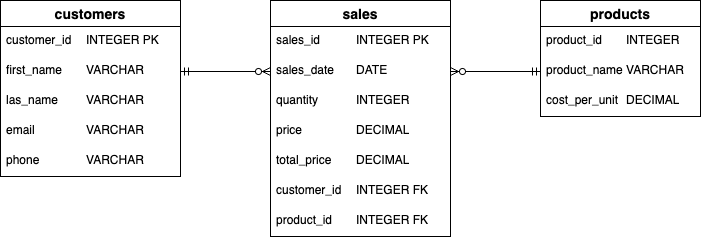

The diagram above was exported from draw.io. Its source (the exported page's mxGraphModel, read from the mxfile embedded in the PNG):
<mxGraphModel dx="976" dy="564" grid="1" gridSize="10" guides="1" tooltips="1" connect="1" arrows="1" fold="1" page="1" pageScale="1" pageWidth="827" pageHeight="1169" math="0" shadow="0">
  <root>
    <mxCell id="0" />
    <mxCell id="1" parent="0" />
    <mxCell id="EjBVWhZ7RIf_hjBZxTZK-1" value="customers" style="swimlane;fontStyle=1;childLayout=stackLayout;horizontal=1;startSize=26;horizontalStack=0;resizeParent=1;resizeParentMax=0;resizeLast=0;collapsible=1;marginBottom=0;align=center;fontSize=14;" vertex="1" parent="1">
      <mxGeometry x="50" y="160" width="180" height="176" as="geometry" />
    </mxCell>
    <mxCell id="EjBVWhZ7RIf_hjBZxTZK-2" value="customer_id&lt;span style=&quot;white-space: pre;&quot;&gt; &lt;/span&gt;INTEGER PK" style="text;strokeColor=none;fillColor=none;spacingLeft=4;spacingRight=4;overflow=hidden;rotatable=0;points=[[0,0.5],[1,0.5]];portConstraint=eastwest;fontSize=12;whiteSpace=wrap;html=1;" vertex="1" parent="EjBVWhZ7RIf_hjBZxTZK-1">
      <mxGeometry y="26" width="180" height="30" as="geometry" />
    </mxCell>
    <mxCell id="EjBVWhZ7RIf_hjBZxTZK-3" value="first_name&lt;span style=&quot;white-space: pre;&quot;&gt; &lt;/span&gt;VARCHAR" style="text;strokeColor=none;fillColor=none;spacingLeft=4;spacingRight=4;overflow=hidden;rotatable=0;points=[[0,0.5],[1,0.5]];portConstraint=eastwest;fontSize=12;whiteSpace=wrap;html=1;" vertex="1" parent="EjBVWhZ7RIf_hjBZxTZK-1">
      <mxGeometry y="56" width="180" height="30" as="geometry" />
    </mxCell>
    <mxCell id="EjBVWhZ7RIf_hjBZxTZK-4" value="las_name&lt;span style=&quot;white-space: pre;&quot;&gt; &lt;/span&gt;VARCHAR" style="text;strokeColor=none;fillColor=none;spacingLeft=4;spacingRight=4;overflow=hidden;rotatable=0;points=[[0,0.5],[1,0.5]];portConstraint=eastwest;fontSize=12;whiteSpace=wrap;html=1;" vertex="1" parent="EjBVWhZ7RIf_hjBZxTZK-1">
      <mxGeometry y="86" width="180" height="30" as="geometry" />
    </mxCell>
    <mxCell id="EjBVWhZ7RIf_hjBZxTZK-28" value="email&lt;span style=&quot;white-space: pre;&quot;&gt; &lt;/span&gt;&lt;span style=&quot;white-space: pre;&quot;&gt; &lt;/span&gt;VARCHAR" style="text;strokeColor=none;fillColor=none;spacingLeft=4;spacingRight=4;overflow=hidden;rotatable=0;points=[[0,0.5],[1,0.5]];portConstraint=eastwest;fontSize=12;whiteSpace=wrap;html=1;" vertex="1" parent="EjBVWhZ7RIf_hjBZxTZK-1">
      <mxGeometry y="116" width="180" height="30" as="geometry" />
    </mxCell>
    <mxCell id="EjBVWhZ7RIf_hjBZxTZK-29" value="phone&lt;span style=&quot;white-space: pre;&quot;&gt; &lt;/span&gt;&lt;span style=&quot;white-space: pre;&quot;&gt; &lt;/span&gt;VARCHAR" style="text;strokeColor=none;fillColor=none;spacingLeft=4;spacingRight=4;overflow=hidden;rotatable=0;points=[[0,0.5],[1,0.5]];portConstraint=eastwest;fontSize=12;whiteSpace=wrap;html=1;" vertex="1" parent="EjBVWhZ7RIf_hjBZxTZK-1">
      <mxGeometry y="146" width="180" height="30" as="geometry" />
    </mxCell>
    <mxCell id="EjBVWhZ7RIf_hjBZxTZK-5" value="sales" style="swimlane;fontStyle=1;childLayout=stackLayout;horizontal=1;startSize=26;horizontalStack=0;resizeParent=1;resizeParentMax=0;resizeLast=0;collapsible=1;marginBottom=0;align=center;fontSize=14;" vertex="1" parent="1">
      <mxGeometry x="320" y="160" width="180" height="236" as="geometry" />
    </mxCell>
    <mxCell id="EjBVWhZ7RIf_hjBZxTZK-6" value="sales_id&lt;span style=&quot;white-space: pre;&quot;&gt; &lt;span style=&quot;white-space: pre;&quot;&gt; &lt;/span&gt;&lt;/span&gt;INTEGER PK" style="text;strokeColor=none;fillColor=none;spacingLeft=4;spacingRight=4;overflow=hidden;rotatable=0;points=[[0,0.5],[1,0.5]];portConstraint=eastwest;fontSize=12;whiteSpace=wrap;html=1;" vertex="1" parent="EjBVWhZ7RIf_hjBZxTZK-5">
      <mxGeometry y="26" width="180" height="30" as="geometry" />
    </mxCell>
    <mxCell id="EjBVWhZ7RIf_hjBZxTZK-7" value="sales_date&lt;span style=&quot;white-space: pre;&quot;&gt; &lt;/span&gt;DATE" style="text;strokeColor=none;fillColor=none;spacingLeft=4;spacingRight=4;overflow=hidden;rotatable=0;points=[[0,0.5],[1,0.5]];portConstraint=eastwest;fontSize=12;whiteSpace=wrap;html=1;" vertex="1" parent="EjBVWhZ7RIf_hjBZxTZK-5">
      <mxGeometry y="56" width="180" height="30" as="geometry" />
    </mxCell>
    <mxCell id="EjBVWhZ7RIf_hjBZxTZK-8" value="quantity&lt;span style=&quot;white-space: pre;&quot;&gt; &lt;/span&gt;&lt;span style=&quot;white-space: pre;&quot;&gt; &lt;/span&gt;INTEGER" style="text;strokeColor=none;fillColor=none;spacingLeft=4;spacingRight=4;overflow=hidden;rotatable=0;points=[[0,0.5],[1,0.5]];portConstraint=eastwest;fontSize=12;whiteSpace=wrap;html=1;" vertex="1" parent="EjBVWhZ7RIf_hjBZxTZK-5">
      <mxGeometry y="86" width="180" height="30" as="geometry" />
    </mxCell>
    <mxCell id="EjBVWhZ7RIf_hjBZxTZK-24" value="price&lt;span style=&quot;white-space: pre;&quot;&gt; &lt;/span&gt;&lt;span style=&quot;white-space: pre;&quot;&gt; &lt;/span&gt;DECIMAL" style="text;strokeColor=none;fillColor=none;spacingLeft=4;spacingRight=4;overflow=hidden;rotatable=0;points=[[0,0.5],[1,0.5]];portConstraint=eastwest;fontSize=12;whiteSpace=wrap;html=1;" vertex="1" parent="EjBVWhZ7RIf_hjBZxTZK-5">
      <mxGeometry y="116" width="180" height="30" as="geometry" />
    </mxCell>
    <mxCell id="EjBVWhZ7RIf_hjBZxTZK-25" value="total_price&lt;span style=&quot;white-space: pre;&quot;&gt; &lt;/span&gt;DECIMAL" style="text;strokeColor=none;fillColor=none;spacingLeft=4;spacingRight=4;overflow=hidden;rotatable=0;points=[[0,0.5],[1,0.5]];portConstraint=eastwest;fontSize=12;whiteSpace=wrap;html=1;" vertex="1" parent="EjBVWhZ7RIf_hjBZxTZK-5">
      <mxGeometry y="146" width="180" height="30" as="geometry" />
    </mxCell>
    <mxCell id="EjBVWhZ7RIf_hjBZxTZK-26" value="customer_id&lt;span style=&quot;white-space: pre;&quot;&gt; &lt;/span&gt;INTEGER FK" style="text;strokeColor=none;fillColor=none;spacingLeft=4;spacingRight=4;overflow=hidden;rotatable=0;points=[[0,0.5],[1,0.5]];portConstraint=eastwest;fontSize=12;whiteSpace=wrap;html=1;" vertex="1" parent="EjBVWhZ7RIf_hjBZxTZK-5">
      <mxGeometry y="176" width="180" height="30" as="geometry" />
    </mxCell>
    <mxCell id="EjBVWhZ7RIf_hjBZxTZK-27" value="product_id&lt;span style=&quot;white-space: pre;&quot;&gt; &lt;/span&gt;INTEGER FK" style="text;strokeColor=none;fillColor=none;spacingLeft=4;spacingRight=4;overflow=hidden;rotatable=0;points=[[0,0.5],[1,0.5]];portConstraint=eastwest;fontSize=12;whiteSpace=wrap;html=1;" vertex="1" parent="EjBVWhZ7RIf_hjBZxTZK-5">
      <mxGeometry y="206" width="180" height="30" as="geometry" />
    </mxCell>
    <mxCell id="EjBVWhZ7RIf_hjBZxTZK-9" value="products" style="swimlane;fontStyle=1;childLayout=stackLayout;horizontal=1;startSize=26;horizontalStack=0;resizeParent=1;resizeParentMax=0;resizeLast=0;collapsible=1;marginBottom=0;align=center;fontSize=14;" vertex="1" parent="1">
      <mxGeometry x="590" y="160" width="160" height="116" as="geometry" />
    </mxCell>
    <mxCell id="EjBVWhZ7RIf_hjBZxTZK-10" value="product_id&lt;span style=&quot;white-space: pre;&quot;&gt; &lt;/span&gt;INTEGER" style="text;strokeColor=none;fillColor=none;spacingLeft=4;spacingRight=4;overflow=hidden;rotatable=0;points=[[0,0.5],[1,0.5]];portConstraint=eastwest;fontSize=12;whiteSpace=wrap;html=1;" vertex="1" parent="EjBVWhZ7RIf_hjBZxTZK-9">
      <mxGeometry y="26" width="160" height="30" as="geometry" />
    </mxCell>
    <mxCell id="EjBVWhZ7RIf_hjBZxTZK-11" value="product_name&lt;span style=&quot;white-space: pre;&quot;&gt; &lt;/span&gt;VARCHAR" style="text;strokeColor=none;fillColor=none;spacingLeft=4;spacingRight=4;overflow=hidden;rotatable=0;points=[[0,0.5],[1,0.5]];portConstraint=eastwest;fontSize=12;whiteSpace=wrap;html=1;" vertex="1" parent="EjBVWhZ7RIf_hjBZxTZK-9">
      <mxGeometry y="56" width="160" height="30" as="geometry" />
    </mxCell>
    <mxCell id="EjBVWhZ7RIf_hjBZxTZK-12" value="cost_per_unit&lt;span style=&quot;white-space: pre;&quot;&gt; &lt;/span&gt;DECIMAL" style="text;strokeColor=none;fillColor=none;spacingLeft=4;spacingRight=4;overflow=hidden;rotatable=0;points=[[0,0.5],[1,0.5]];portConstraint=eastwest;fontSize=12;whiteSpace=wrap;html=1;" vertex="1" parent="EjBVWhZ7RIf_hjBZxTZK-9">
      <mxGeometry y="86" width="160" height="30" as="geometry" />
    </mxCell>
    <mxCell id="EjBVWhZ7RIf_hjBZxTZK-14" value="" style="edgeStyle=entityRelationEdgeStyle;fontSize=12;html=1;endArrow=ERzeroToMany;startArrow=ERmandOne;rounded=0;entryX=0;entryY=0.5;entryDx=0;entryDy=0;exitX=1;exitY=0.5;exitDx=0;exitDy=0;" edge="1" parent="1" source="EjBVWhZ7RIf_hjBZxTZK-3" target="EjBVWhZ7RIf_hjBZxTZK-7">
      <mxGeometry width="100" height="100" relative="1" as="geometry">
        <mxPoint x="190" y="420" as="sourcePoint" />
        <mxPoint x="330" y="420" as="targetPoint" />
      </mxGeometry>
    </mxCell>
    <mxCell id="EjBVWhZ7RIf_hjBZxTZK-15" value="" style="edgeStyle=entityRelationEdgeStyle;fontSize=12;html=1;endArrow=ERzeroToMany;startArrow=ERmandOne;rounded=0;exitX=0;exitY=0.5;exitDx=0;exitDy=0;entryX=1;entryY=0.5;entryDx=0;entryDy=0;" edge="1" parent="1" source="EjBVWhZ7RIf_hjBZxTZK-11" target="EjBVWhZ7RIf_hjBZxTZK-7">
      <mxGeometry width="100" height="100" relative="1" as="geometry">
        <mxPoint x="540" y="450" as="sourcePoint" />
        <mxPoint x="490" y="220" as="targetPoint" />
      </mxGeometry>
    </mxCell>
  </root>
</mxGraphModel>